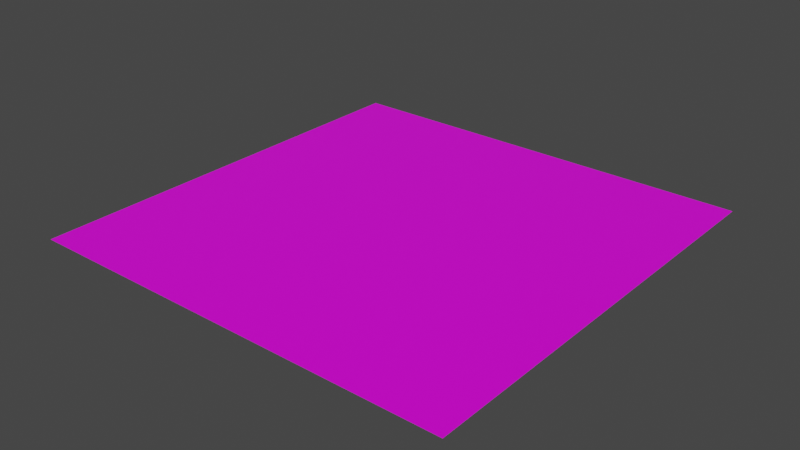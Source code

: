 # Source: floor.blend  (saved by Blender 3.4.6; exported with 4.5.12 LTS)
import bpy
from mathutils import Matrix  # noqa: F401  (used for matrix-valued properties, if any)

bpy.ops.wm.read_factory_settings(use_empty=True)
scene = bpy.context.scene
scene.name = 'Scene'

# ---- collections
col_collection = bpy.data.collections.new('Collection'); scene.collection.children.link(col_collection)

# ---- images (referenced by path relative to the original .blend; pixels are not part of the script)
import os
ASSET_DIR = os.environ.get("B2B_ASSET_DIR", "")  # directory of the original .blend (textures are referenced by path, not embedded)
HERE = os.path.dirname(os.path.abspath(__file__))  # packed textures are extracted next to this script under _unpacked/

def load_image(name, relpath, width, height, colorspace="sRGB"):
    """Load a texture the original file referenced (path relative to the .blend, or extracted next to this script)."""
    p = next((c for c in (os.path.join(HERE, relpath), os.path.join(ASSET_DIR, relpath)) if relpath and os.path.exists(c)), "")
    if p:
        img = bpy.data.images.load(p, check_existing=True)
        img.name = name
    else:  # same state as the original file: an image datablock whose file is absent (Cycles renders it pink)
        img = bpy.data.images.new(name, width, height)
        img.source = "FILE"
        img.filepath = "//" + (relpath or name)
    img.colorspace_settings.name = colorspace
    return img
img_floor_proto_dark_png = load_image('floor-proto-dark.png', 'floor-proto-dark.png', 1024, 1024, 'sRGB')

# ---- materials (node trees are filled in below, after node groups)
mat_material = bpy.data.materials.new('Material')
mat_material.alpha_threshold = 0.0
mat_material.use_backface_culling = True
mat_material.use_transparent_shadow = False
mat_material.preview_render_type = 'CUBE'
mat_material.line_color = (0.0, 0.0, 0.0, 1.0)

# ---- material node trees
mat_material.use_nodes = True; mat_material.node_tree.nodes.clear()
_N = mat_material.node_tree.nodes; _L = mat_material.node_tree.links
n0 = _N.new('ShaderNodeOutputMaterial'); n0.name = 'Material Output'; n0.location = (300, 300)
n1 = _N.new('ShaderNodeBsdfPrincipled'); n1.name = 'Principled BSDF'; n1.location = (10, 300)
n1.distribution = 'GGX'
n1.subsurface_method = 'RANDOM_WALK_SKIN'
n1.inputs[2].default_value = 0.4
n1.inputs[3].default_value = 1.45
n1.inputs[27].default_value = (0.0, 0.0, 0.0, 1.0)
n1.inputs[28].default_value = 1.0
n2 = _N.new('ShaderNodeTexImage'); n2.name = 'Image Texture'; n2.location = (-280, 275)
n2.image = img_floor_proto_dark_png
_L.new(n1.outputs[0], n0.inputs[0])
_L.new(n2.outputs[0], n1.inputs[0])
n0.is_active_output = True

# ---- world
world_world = bpy.data.worlds.new('World'); scene.world = world_world
world_world.use_nodes = True; world_world.node_tree.nodes.clear()
_N = world_world.node_tree.nodes; _L = world_world.node_tree.links
n0 = _N.new('ShaderNodeOutputWorld'); n0.name = 'World Output'; n0.location = (300, 300)
n1 = _N.new('ShaderNodeBackground'); n1.name = 'Background'; n1.location = (10, 300)
n1.inputs[0].default_value = (0.05088, 0.05088, 0.05088, 1.0)
_L.new(n1.outputs[0], n0.inputs[0])
n0.is_active_output = True
world_world.color = (0.05088, 0.05088, 0.05088)
world_world.use_sun_shadow = False
world_world.sun_shadow_jitter_overblur = 0.0

# ---- meshes
me_cube = bpy.data.meshes.new('Cube')
me_cube.from_pydata([(1.0, 1.0, 0.0), (1.0, -1.0, 0.0), (-1.0, 1.0, 0.0), (-1.0, -1.0, 0.0)], [], [(2, 0, 1, 3)])
_uv = me_cube.uv_layers.new(name='UVMap')
_uv.uv.foreach_set('vector', [0.0, 0.0, 1.0, 0.0, 1.0, 1.0, 0.0, 1.0])
me_cube.materials.append(mat_material)
me_cube.use_mirror_vertex_groups = False
me_cube.update()

# ---- objects
ob_floor_col = bpy.data.objects.new('floor-col', me_cube)

# ---- transforms, parenting, visibility, modifiers, constraints
ob_floor_col.location = (0.0, 0.0, 0.0)
ob_floor_col.rotation_euler = (-3.142, -0.0, 0.0)
ob_floor_col.lock_rotations_4d = False
ob_floor_col.empty_display_type = 'ARROWS'
ob_floor_col.lineart.crease_threshold = 0.0

# ---- collection membership
col_collection.objects.link(ob_floor_col)

# ---- scene / render settings (as saved in the file)
scene.frame_start = 1; scene.frame_end = 250; scene.frame_set(4)
scene.render.engine = 'BLENDER_EEVEE_NEXT'
scene.cycles.sampling_pattern = 'TABULATED_SOBOL'
scene.cycles.use_light_tree = False
scene.view_settings.view_transform = 'Filmic'
bpy.context.view_layer.update()

# ---- added for rendering (the .blend has no active camera and no usable light): camera, sun
cam_auto = bpy.data.cameras.new('AutoCamera')
cam_auto.lens = 50.0
cam_auto.sensor_width = 36.0
cam_auto.clip_end = 1000.0
ob_auto_camera = bpy.data.objects.new('AutoCamera', cam_auto)
scene.collection.objects.link(ob_auto_camera)
ob_auto_camera.location = (2.61693, -3.14032, 2.09354)
ob_auto_camera.rotation_euler = (1.09748, -7.21219e-08, 0.694738)
scene.camera = ob_auto_camera
light_auto_sun = bpy.data.lights.new('AutoSun', 'SUN')
light_auto_sun.energy = 3.0
light_auto_sun.angle = 0.0523599
ob_auto_sun = bpy.data.objects.new('AutoSun', light_auto_sun)
scene.collection.objects.link(ob_auto_sun)
ob_auto_sun.rotation_euler = (0.872665, 0.174533, 0.523599)
bpy.context.view_layer.update()
